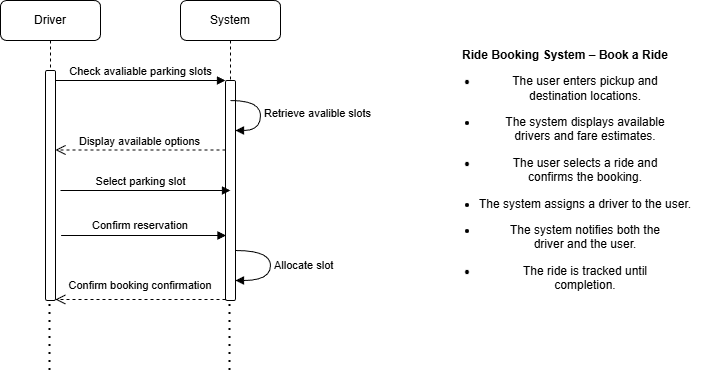

The diagram above was exported from draw.io. Its source (the exported page's mxGraphModel, read from the mxfile embedded in the PNG):
<mxGraphModel dx="786" dy="516" grid="1" gridSize="10" guides="1" tooltips="1" connect="1" arrows="1" fold="1" page="1" pageScale="1" pageWidth="850" pageHeight="1100" math="0" shadow="0">
  <root>
    <mxCell id="0" />
    <mxCell id="1" parent="0" />
    <mxCell id="tmur0Xk6U8BTZapB3YAu-1" parent="1" style="shape=umlLifeline;perimeter=lifelinePerimeter;whiteSpace=wrap;html=1;container=0;dropTarget=0;collapsible=0;recursiveResize=0;outlineConnect=0;portConstraint=eastwest;newEdgeStyle={&quot;edgeStyle&quot;:&quot;elbowEdgeStyle&quot;,&quot;elbow&quot;:&quot;vertical&quot;,&quot;curved&quot;:0,&quot;rounded&quot;:0};rounded=1;" value="Driver" vertex="1">
      <mxGeometry height="300" width="100" x="60" y="60" as="geometry" />
    </mxCell>
    <mxCell id="tmur0Xk6U8BTZapB3YAu-2" parent="tmur0Xk6U8BTZapB3YAu-1" style="html=1;points=[];perimeter=orthogonalPerimeter;outlineConnect=0;targetShapes=umlLifeline;portConstraint=eastwest;newEdgeStyle={&quot;edgeStyle&quot;:&quot;elbowEdgeStyle&quot;,&quot;elbow&quot;:&quot;vertical&quot;,&quot;curved&quot;:0,&quot;rounded&quot;:0};rounded=1;" value="" vertex="1">
      <mxGeometry height="230" width="10" x="45" y="70" as="geometry" />
    </mxCell>
    <mxCell id="tmur0Xk6U8BTZapB3YAu-5" parent="1" style="shape=umlLifeline;perimeter=lifelinePerimeter;whiteSpace=wrap;html=1;container=0;dropTarget=0;collapsible=0;recursiveResize=0;outlineConnect=0;portConstraint=eastwest;newEdgeStyle={&quot;edgeStyle&quot;:&quot;elbowEdgeStyle&quot;,&quot;elbow&quot;:&quot;vertical&quot;,&quot;curved&quot;:0,&quot;rounded&quot;:0};rounded=1;" value="System" vertex="1">
      <mxGeometry height="300" width="100" x="240" y="60" as="geometry" />
    </mxCell>
    <mxCell id="tmur0Xk6U8BTZapB3YAu-6" parent="tmur0Xk6U8BTZapB3YAu-5" style="html=1;points=[];perimeter=orthogonalPerimeter;outlineConnect=0;targetShapes=umlLifeline;portConstraint=eastwest;newEdgeStyle={&quot;edgeStyle&quot;:&quot;elbowEdgeStyle&quot;,&quot;elbow&quot;:&quot;vertical&quot;,&quot;curved&quot;:0,&quot;rounded&quot;:0};rounded=1;" value="" vertex="1">
      <mxGeometry height="220" width="10" x="45" y="80" as="geometry" />
    </mxCell>
    <mxCell id="tmur0Xk6U8BTZapB3YAu-30" edge="1" parent="tmur0Xk6U8BTZapB3YAu-5" source="tmur0Xk6U8BTZapB3YAu-6" style="html=1;align=left;spacingLeft=2;endArrow=block;rounded=0;edgeStyle=orthogonalEdgeStyle;curved=1;rounded=0;" target="tmur0Xk6U8BTZapB3YAu-6" value="Allocate slot">
      <mxGeometry relative="1" as="geometry">
        <Array as="points">
          <mxPoint x="90" y="250" />
          <mxPoint x="90" y="280" />
        </Array>
        <mxPoint x="60" y="250" as="sourcePoint" />
        <mxPoint x="60" y="280" as="targetPoint" />
      </mxGeometry>
    </mxCell>
    <mxCell id="tmur0Xk6U8BTZapB3YAu-7" edge="1" parent="1" source="tmur0Xk6U8BTZapB3YAu-2" style="html=1;verticalAlign=bottom;endArrow=block;edgeStyle=elbowEdgeStyle;elbow=vertical;curved=0;rounded=1;" target="tmur0Xk6U8BTZapB3YAu-6" value="Check avaliable parking slots">
      <mxGeometry relative="1" as="geometry">
        <Array as="points">
          <mxPoint x="200" y="140" />
        </Array>
        <mxPoint x="215" y="150" as="sourcePoint" />
      </mxGeometry>
    </mxCell>
    <mxCell id="tmur0Xk6U8BTZapB3YAu-14" edge="1" parent="1" style="html=1;verticalAlign=bottom;endArrow=open;dashed=1;endSize=8;edgeStyle=elbowEdgeStyle;elbow=vertical;curved=0;rounded=1;" value="Display available options">
      <mxGeometry relative="1" x="0.0118" as="geometry">
        <mxPoint as="offset" />
        <Array as="points">
          <mxPoint x="210" y="209.5" />
        </Array>
        <mxPoint x="285" y="209.5" as="sourcePoint" />
        <mxPoint x="115" y="209.5" as="targetPoint" />
      </mxGeometry>
    </mxCell>
    <mxCell id="tmur0Xk6U8BTZapB3YAu-15" edge="1" parent="1" style="html=1;verticalAlign=bottom;endArrow=block;edgeStyle=elbowEdgeStyle;elbow=vertical;curved=0;rounded=1;" value="Select parking slot">
      <mxGeometry relative="1" x="-0.0588" as="geometry">
        <mxPoint as="offset" />
        <Array as="points">
          <mxPoint x="205" y="250" />
        </Array>
        <mxPoint x="120" y="250" as="sourcePoint" />
        <mxPoint x="290" y="250" as="targetPoint" />
      </mxGeometry>
    </mxCell>
    <mxCell id="tmur0Xk6U8BTZapB3YAu-29" edge="1" parent="1" style="html=1;align=left;spacingLeft=2;endArrow=block;rounded=0;edgeStyle=orthogonalEdgeStyle;curved=1;rounded=0;" value="Retrieve avalible slots">
      <mxGeometry relative="1" as="geometry">
        <Array as="points">
          <mxPoint x="320" y="160" />
          <mxPoint x="320" y="190" />
        </Array>
        <mxPoint x="290" y="160" as="sourcePoint" />
        <mxPoint x="295" y="190" as="targetPoint" />
      </mxGeometry>
    </mxCell>
    <mxCell id="tmur0Xk6U8BTZapB3YAu-31" edge="1" parent="1" style="html=1;verticalAlign=bottom;endArrow=block;edgeStyle=elbowEdgeStyle;elbow=vertical;curved=0;rounded=1;" value="">
      <mxGeometry relative="1" x="-1" y="-36" as="geometry">
        <mxPoint x="-30" y="-16" as="offset" />
        <Array as="points">
          <mxPoint x="116" y="295" />
        </Array>
        <mxPoint x="136" y="295" as="sourcePoint" />
        <mxPoint x="285.5" y="295" as="targetPoint" />
      </mxGeometry>
    </mxCell>
    <mxCell id="tmur0Xk6U8BTZapB3YAu-18" parent="1" style="text;html=1;whiteSpace=wrap;strokeColor=none;fillColor=none;align=center;verticalAlign=middle;rounded=1;" value="&lt;font style=&quot;font-size: 11px;&quot;&gt;Confirm reservation&lt;/font&gt;" vertex="1">
      <mxGeometry height="30" width="120" x="140" y="270" as="geometry" />
    </mxCell>
    <mxCell id="tmur0Xk6U8BTZapB3YAu-35" parent="1" style="text;html=1;whiteSpace=wrap;strokeColor=none;fillColor=none;align=center;verticalAlign=middle;rounded=0;" value="&lt;font style=&quot;font-size: 11px;&quot;&gt;Confirm booking confirmation&lt;/font&gt;" vertex="1">
      <mxGeometry height="30" width="160" x="120" y="330" as="geometry" />
    </mxCell>
    <mxCell id="tmur0Xk6U8BTZapB3YAu-36" edge="1" parent="1" style="endArrow=none;dashed=1;html=1;dashPattern=1 3;strokeWidth=2;rounded=0;" value="">
      <mxGeometry height="50" relative="1" width="50" as="geometry">
        <mxPoint x="109.5" y="430" as="sourcePoint" />
        <mxPoint x="109.5" y="360" as="targetPoint" />
      </mxGeometry>
    </mxCell>
    <mxCell id="tmur0Xk6U8BTZapB3YAu-38" edge="1" parent="1" style="endArrow=none;dashed=1;html=1;dashPattern=1 3;strokeWidth=2;rounded=0;" value="">
      <mxGeometry height="50" relative="1" width="50" as="geometry">
        <mxPoint x="289.5" y="430" as="sourcePoint" />
        <mxPoint x="289.5" y="360" as="targetPoint" />
      </mxGeometry>
    </mxCell>
    <mxCell id="tmur0Xk6U8BTZapB3YAu-39" edge="1" parent="1" style="html=1;verticalAlign=bottom;endArrow=open;dashed=1;endSize=8;edgeStyle=elbowEdgeStyle;elbow=vertical;curved=0;rounded=1;" value="">
      <mxGeometry relative="1" x="0.0118" as="geometry">
        <mxPoint as="offset" />
        <Array as="points">
          <mxPoint x="210" y="359" />
        </Array>
        <mxPoint x="285" y="359" as="sourcePoint" />
        <mxPoint x="115" y="359" as="targetPoint" />
      </mxGeometry>
    </mxCell>
    <mxCell id="fJx3YdVdw7RxnJslz1BV-1" parent="1" style="text;html=1;whiteSpace=wrap;strokeColor=none;fillColor=none;align=center;verticalAlign=middle;rounded=0;" value="&lt;p style=&quot;margin-bottom: 0.11in&quot;&gt;&lt;br&gt;&lt;b&gt;Ride Booking System – Book a Ride&lt;/b&gt;&lt;/p&gt;&lt;ul&gt;&#09;&lt;li&gt;&lt;p style=&quot;margin-bottom: 0.11in&quot;&gt;The user enters pickup and&lt;br&gt;&#09;destination locations.&lt;/p&gt;&lt;/li&gt;&#09;&lt;li&gt;&lt;p style=&quot;margin-bottom: 0.11in&quot;&gt;The system displays available&lt;br&gt;&#09;drivers and fare estimates.&lt;/p&gt;&lt;/li&gt;&#09;&lt;li&gt;&lt;p style=&quot;margin-bottom: 0.11in&quot;&gt;The user selects a ride and&lt;br&gt;&#09;confirms the booking.&lt;/p&gt;&lt;/li&gt;&lt;li&gt;&lt;p style=&quot;margin-bottom: 0.11in&quot;&gt;&lt;span style=&quot;background-color: transparent; color: light-dark(rgb(0, 0, 0), rgb(255, 255, 255));&quot;&gt;The system assigns a driver to&amp;nbsp;&lt;/span&gt;&lt;span style=&quot;background-color: transparent; color: light-dark(rgb(0, 0, 0), rgb(255, 255, 255));&quot;&gt;the user.&lt;/span&gt;&lt;/p&gt;&lt;/li&gt;&#09;&lt;li&gt;&lt;p style=&quot;margin-bottom: 0.11in&quot;&gt;The system notifies both the&lt;br&gt;&#09;driver and the user.&lt;/p&gt;&lt;/li&gt;&#09;&lt;li&gt;&lt;p style=&quot;margin-bottom: 0.11in&quot;&gt;The ride is tracked until&lt;br&gt;&#09;completion.&lt;/p&gt;&lt;/li&gt;&lt;br&gt;&lt;/ul&gt;" vertex="1">
      <mxGeometry height="350" width="270" x="490" y="60" as="geometry" />
    </mxCell>
  </root>
</mxGraphModel>